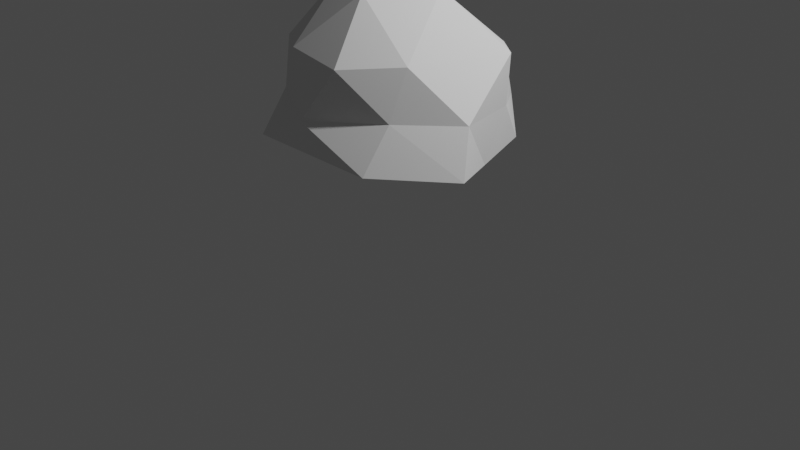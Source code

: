 # Source: rock.blend  (saved by Blender 2.80.75; exported with 4.5.12 LTS)
import bpy
from mathutils import Matrix  # noqa: F401  (used for matrix-valued properties, if any)

bpy.ops.wm.read_factory_settings(use_empty=True)
scene = bpy.context.scene
scene.name = 'Scene'

# ---- collections
col_collection = bpy.data.collections.new('Collection'); scene.collection.children.link(col_collection)

# ---- world
world_world = bpy.data.worlds.new('World'); scene.world = world_world
world_world.use_nodes = True; world_world.node_tree.nodes.clear()
_N = world_world.node_tree.nodes; _L = world_world.node_tree.links
n0 = _N.new('ShaderNodeOutputWorld'); n0.name = 'World Output'; n0.location = (300, 300)
n1 = _N.new('ShaderNodeBackground'); n1.name = 'Background'; n1.location = (10, 300)
n1.inputs[0].default_value = (0.05088, 0.05088, 0.05088, 1.0)
_L.new(n1.outputs[0], n0.inputs[0])
n0.is_active_output = True
world_world.color = (0.05088, 0.05088, 0.05088)
world_world.use_sun_shadow = False
world_world.sun_shadow_jitter_overblur = 0.0

# ---- cameras
cam_camera = bpy.data.cameras.new('Camera')
cam_camera.clip_end = 100.0
cam_camera.ortho_scale = 7.314

# ---- lights
light_light = bpy.data.lights.new('Light', 'POINT')
light_light.transmission_factor = 0.0
light_light.energy = 1000.0
light_light.shadow_soft_size = 0.1
light_light.shadow_maximum_resolution = 0.006
light_light.use_absolute_resolution = True

# ---- meshes
me_icosphere = bpy.data.meshes.new('Icosphere')
me_icosphere.from_pydata([(0.0008591, -0.1856, -0.4921), (1.363, -0.5108, -0.3615), (-0.7035, -1.12, -0.3371), (-1.212, 0.0496, -0.4227), (-0.3885, 1.129, -0.4733), (0.9241, 0.6655, -0.3775), (0.3304, -1.078, 0.5413), (-0.8095, -0.6698, 0.5293), (-0.7822, 0.5852, 0.3556), (0.3859, 0.8014, 0.2434), (1.048, 0.394, 0.5419), (0.0001218, -0.00182, 1.215), (-0.1733, -0.525, -0.4597), (0.5705, -0.3333, -0.4752), (0.7042, -1.101, -0.3466), (1.103, 0.03518, -0.4305), (0.5803, 0.3339, -0.5624), (-0.7834, -0.0629, -0.4324), (-1.332, -0.4916, -0.439), (-0.2645, 0.5351, -0.6032), (-0.8455, 0.6162, -0.3916), (0.3576, 1.036, -0.5014), (1.223, -0.3187, 0.07406), (1.005, 0.4091, 0.02758), (-0.0003583, -1.205, 0.01427), (0.7298, -0.8062, 0.07994), (-1.195, -0.3347, 0.03094), (-0.7243, -0.801, 0.06146), (-0.5727, 0.9613, -0.01539), (-1.072, 0.3697, -0.03548), (0.6105, 0.9299, -0.08099), (0.03464, 1.006, -0.07356), (0.7872, -0.6427, 0.5771), (-0.3265, -1.001, 0.5844), (-1.18, 0.03357, 0.3292), (-0.1933, 0.7373, 0.3058), (0.7486, 0.6301, 0.5318), (0.1968, -0.625, 1.105), (0.5429, -0.001102, 1.096), (-0.4649, -0.2731, 1.131), (-0.5134, 0.2651, 0.7882), (0.2732, 0.5013, 0.7077)], [], [(0, 13, 12), (1, 13, 15), (0, 12, 17), (0, 17, 19), (0, 19, 16), (1, 15, 22), (2, 14, 24), (3, 18, 26), (4, 20, 28), (5, 21, 30), (1, 22, 25), (2, 24, 27), (3, 26, 29), (4, 28, 31), (5, 30, 23), (6, 32, 37), (7, 33, 39), (8, 34, 40), (9, 35, 41), (10, 36, 38), (38, 41, 11), (38, 36, 41), (36, 9, 41), (41, 40, 11), (41, 35, 40), (35, 8, 40), (40, 39, 11), (40, 34, 39), (34, 7, 39), (39, 37, 11), (39, 33, 37), (33, 6, 37), (37, 38, 11), (37, 32, 38), (32, 10, 38), (23, 36, 10), (23, 30, 36), (30, 9, 36), (31, 35, 9), (31, 28, 35), (28, 8, 35), (29, 34, 8), (29, 26, 34), (26, 7, 34), (27, 33, 7), (27, 24, 33), (24, 6, 33), (25, 32, 6), (25, 22, 32), (22, 10, 32), (30, 31, 9), (30, 21, 31), (21, 4, 31), (28, 29, 8), (28, 20, 29), (20, 3, 29), (26, 27, 7), (26, 18, 27), (18, 2, 27), (24, 25, 6), (24, 14, 25), (14, 1, 25), (22, 23, 10), (22, 15, 23), (15, 5, 23), (16, 21, 5), (16, 19, 21), (19, 4, 21), (19, 20, 4), (19, 17, 20), (17, 3, 20), (17, 18, 3), (17, 12, 18), (12, 2, 18), (15, 16, 5), (15, 13, 16), (13, 0, 16), (12, 14, 2), (12, 13, 14), (13, 1, 14)])
_uv = me_icosphere.uv_layers.new(name='UVMap')
_uv.uv.foreach_set('vector', [0.8182, 0.0, 0.7727, 0.07873, 0.8636, 0.07873, 0.7273, 0.1575, 0.6818, 0.07873, 0.6364, 0.1575, 0.09091, 0.0, 0.04545, 0.07873, 0.1364, 0.07873, 0.2727, 0.0, 0.2273, 0.07873, 0.3182, 0.07873, 0.4545, 0.0, 0.4091, 0.07873, 0.5, 0.07873, 0.7273, 0.1575, 0.6364, 0.1575, 0.6818, 0.2362, 0.9091, 0.1575, 0.8182, 0.1575, 0.8636, 0.2362, 0.1818, 0.1575, 0.09091, 0.1575, 0.1364, 0.2362, 0.3636, 0.1575, 0.2727, 0.1575, 0.3182, 0.2362, 0.5455, 0.1575, 0.4545, 0.1575, 0.5, 0.2362, 0.7273, 0.1575, 0.6818, 0.2362, 0.7727, 0.2362, 0.9091, 0.1575, 0.8636, 0.2362, 0.9545, 0.2362, 0.1818, 0.1575, 0.1364, 0.2362, 0.2273, 0.2362, 0.3636, 0.1575, 0.3182, 0.2362, 0.4091, 0.2362, 0.5455, 0.1575, 0.5, 0.2362, 0.5909, 0.2362, 0.8182, 0.3149, 0.7273, 0.3149, 0.7727, 0.3937, 1.0, 0.3149, 0.9091, 0.3149, 0.9545, 0.3937, 0.2727, 0.3149, 0.1818, 0.3149, 0.2273, 0.3937, 0.4545, 0.3149, 0.3636, 0.3149, 0.4091, 0.3937, 0.6364, 0.3149, 0.5455, 0.3149, 0.5909, 0.3937, 0.5909, 0.3937, 0.5, 0.3937, 0.5455, 0.4724, 0.5909, 0.3937, 0.5455, 0.3149, 0.5, 0.3937, 0.5455, 0.3149, 0.4545, 0.3149, 0.5, 0.3937, 0.4091, 0.3937, 0.3182, 0.3937, 0.3636, 0.4724, 0.4091, 0.3937, 0.3636, 0.3149, 0.3182, 0.3937, 0.3636, 0.3149, 0.2727, 0.3149, 0.3182, 0.3937, 0.2273, 0.3937, 0.1364, 0.3937, 0.1818, 0.4724, 0.2273, 0.3937, 0.1818, 0.3149, 0.1364, 0.3937, 0.1818, 0.3149, 0.09091, 0.3149, 0.1364, 0.3937, 0.9545, 0.3937, 0.8636, 0.3937, 0.9091, 0.4724, 0.9545, 0.3937, 0.9091, 0.3149, 0.8636, 0.3937, 0.9091, 0.3149, 0.8182, 0.3149, 0.8636, 0.3937, 0.7727, 0.3937, 0.6818, 0.3937, 0.7273, 0.4724, 0.7727, 0.3937, 0.7273, 0.3149, 0.6818, 0.3937, 0.7273, 0.3149, 0.6364, 0.3149, 0.6818, 0.3937, 0.5909, 0.2362, 0.5455, 0.3149, 0.6364, 0.3149, 0.5909, 0.2362, 0.5, 0.2362, 0.5455, 0.3149, 0.5, 0.2362, 0.4545, 0.3149, 0.5455, 0.3149, 0.4091, 0.2362, 0.3636, 0.3149, 0.4545, 0.3149, 0.4091, 0.2362, 0.3182, 0.2362, 0.3636, 0.3149, 0.3182, 0.2362, 0.2727, 0.3149, 0.3636, 0.3149, 0.2273, 0.2362, 0.1818, 0.3149, 0.2727, 0.3149, 0.2273, 0.2362, 0.1364, 0.2362, 0.1818, 0.3149, 0.1364, 0.2362, 0.09091, 0.3149, 0.1818, 0.3149, 0.9545, 0.2362, 0.9091, 0.3149, 1.0, 0.3149, 0.9545, 0.2362, 0.8636, 0.2362, 0.9091, 0.3149, 0.8636, 0.2362, 0.8182, 0.3149, 0.9091, 0.3149, 0.7727, 0.2362, 0.7273, 0.3149, 0.8182, 0.3149, 0.7727, 0.2362, 0.6818, 0.2362, 0.7273, 0.3149, 0.6818, 0.2362, 0.6364, 0.3149, 0.7273, 0.3149, 0.5, 0.2362, 0.4091, 0.2362, 0.4545, 0.3149, 0.5, 0.2362, 0.4545, 0.1575, 0.4091, 0.2362, 0.4545, 0.1575, 0.3636, 0.1575, 0.4091, 0.2362, 0.3182, 0.2362, 0.2273, 0.2362, 0.2727, 0.3149, 0.3182, 0.2362, 0.2727, 0.1575, 0.2273, 0.2362, 0.2727, 0.1575, 0.1818, 0.1575, 0.2273, 0.2362, 0.1364, 0.2362, 0.04545, 0.2362, 0.09091, 0.3149, 0.1364, 0.2362, 0.09091, 0.1575, 0.04545, 0.2362, 0.09091, 0.1575, 0.0, 0.1575, 0.04545, 0.2362, 0.8636, 0.2362, 0.7727, 0.2362, 0.8182, 0.3149, 0.8636, 0.2362, 0.8182, 0.1575, 0.7727, 0.2362, 0.8182, 0.1575, 0.7273, 0.1575, 0.7727, 0.2362, 0.6818, 0.2362, 0.5909, 0.2362, 0.6364, 0.3149, 0.6818, 0.2362, 0.6364, 0.1575, 0.5909, 0.2362, 0.6364, 0.1575, 0.5455, 0.1575, 0.5909, 0.2362, 0.5, 0.07873, 0.4545, 0.1575, 0.5455, 0.1575, 0.5, 0.07873, 0.4091, 0.07873, 0.4545, 0.1575, 0.4091, 0.07873, 0.3636, 0.1575, 0.4545, 0.1575, 0.3182, 0.07873, 0.2727, 0.1575, 0.3636, 0.1575, 0.3182, 0.07873, 0.2273, 0.07873, 0.2727, 0.1575, 0.2273, 0.07873, 0.1818, 0.1575, 0.2727, 0.1575, 0.1364, 0.07873, 0.09091, 0.1575, 0.1818, 0.1575, 0.1364, 0.07873, 0.04545, 0.07873, 0.09091, 0.1575, 0.04545, 0.07873, 0.0, 0.1575, 0.09091, 0.1575, 0.6364, 0.1575, 0.5909, 0.07873, 0.5455, 0.1575, 0.6364, 0.1575, 0.6818, 0.07873, 0.5909, 0.07873, 0.6818, 0.07873, 0.6364, 0.0, 0.5909, 0.07873, 0.8636, 0.07873, 0.8182, 0.1575, 0.9091, 0.1575, 0.8636, 0.07873, 0.7727, 0.07873, 0.8182, 0.1575, 0.7727, 0.07873, 0.7273, 0.1575, 0.8182, 0.1575])
me_icosphere.use_remesh_preserve_volume = False
me_icosphere.use_remesh_preserve_attributes = False
me_icosphere.use_mirror_vertex_groups = False
me_icosphere.update()

# ---- objects
ob_light = bpy.data.objects.new('Light', light_light)
ob_camera = bpy.data.objects.new('Camera', cam_camera)
ob_icosphere = bpy.data.objects.new('Icosphere', me_icosphere)

# ---- transforms, parenting, visibility, modifiers, constraints
ob_light.location = (4.076, 1.005, 5.904)
ob_light.rotation_euler = (0.6503, 0.05522, 1.866)
ob_light.lock_rotations_4d = False
ob_light.empty_display_type = 'ARROWS'
ob_light.color = (0.0, 0.0, 0.0, 0.0)
ob_light.lineart.crease_threshold = 0.0
ob_camera.location = (7.359, -6.926, 4.958)
ob_camera.rotation_euler = (1.109, 0.0, 0.8149)
ob_camera.lock_rotations_4d = False
ob_camera.empty_display_type = 'ARROWS'
ob_camera.color = (0.0, 0.0, 0.0, 0.0)
ob_camera.display_type = 'WIRE'
ob_camera.lineart.crease_threshold = 0.0
ob_icosphere.location = (0.0, 0.0, 1.358)
ob_icosphere.lineart.crease_threshold = 0.0

# ---- collection membership
col_collection.objects.link(ob_light)
col_collection.objects.link(ob_camera)
col_collection.objects.link(ob_icosphere)

# ---- scene / render settings (as saved in the file)
scene.camera = ob_camera
scene.frame_start = 1; scene.frame_end = 250; scene.frame_set(1)
scene.render.engine = 'BLENDER_EEVEE_NEXT'
scene.cycles.use_denoising = False
scene.cycles.samples = 128
scene.cycles.sampling_pattern = 'TABULATED_SOBOL'
scene.cycles.use_adaptive_sampling = False
scene.cycles.use_light_tree = False
scene.view_settings.view_transform = 'Filmic'
bpy.context.view_layer.update()

